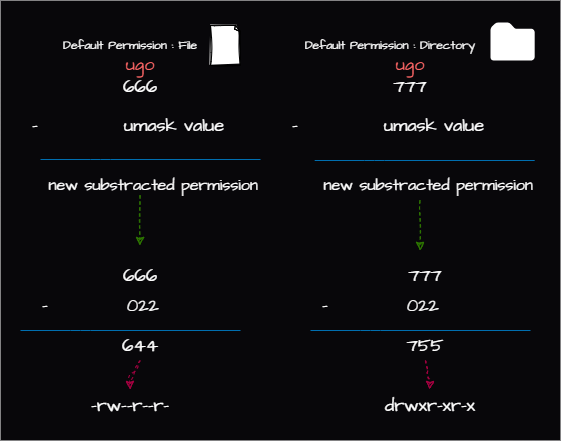

The diagram above was exported from draw.io. Its source (the exported page's mxGraphModel, read from the mxfile embedded in the PNG):
<mxGraphModel dx="557" dy="799" grid="1" gridSize="10" guides="1" tooltips="1" connect="1" arrows="1" fold="1" page="1" pageScale="1" pageWidth="850" pageHeight="1100" math="0" shadow="0">
  <root>
    <mxCell id="0" />
    <mxCell id="1" parent="0" />
    <mxCell id="2" value="" style="rounded=0;whiteSpace=wrap;html=1;strokeColor=none;connectable=0;allowArrows=0;expand=0;recursiveResize=0;movable=0;resizable=0;fillColor=#08070A;" parent="1" vertex="1">
      <mxGeometry width="560" height="440" as="geometry" />
    </mxCell>
    <mxCell id="4" value="&lt;font data-font-src=&quot;https://fonts.googleapis.com/css?family=Architects+Daughter&quot; face=&quot;Architects Daughter&quot;&gt;Default Permission : File&lt;/font&gt;" style="text;html=1;strokeColor=none;fillColor=none;align=center;verticalAlign=middle;whiteSpace=wrap;rounded=0;sketch=1;fontColor=#FFFFFF;" parent="1" vertex="1">
      <mxGeometry x="20" y="30" width="220" height="30" as="geometry" />
    </mxCell>
    <mxCell id="5" value="" style="whiteSpace=wrap;html=1;shape=mxgraph.basic.document;sketch=1;fontFamily=Architects Daughter;fontSource=https%3A%2F%2Ffonts.googleapis.com%2Fcss%3Ffamily%3DArchitects%2BDaughter;" parent="1" vertex="1">
      <mxGeometry x="210" y="25" width="30" height="40" as="geometry" />
    </mxCell>
    <mxCell id="6" value="&lt;font style=&quot;font-size: 18px;&quot; data-font-src=&quot;https://fonts.googleapis.com/css?family=Architects+Daughter&quot; face=&quot;Architects Daughter&quot;&gt;&lt;font color=&quot;#ff6666&quot;&gt;ugo&lt;/font&gt;&lt;br&gt;&lt;font color=&quot;#ffffff&quot;&gt;666&lt;/font&gt;&lt;/font&gt;" style="text;html=1;strokeColor=none;fillColor=none;align=center;verticalAlign=middle;whiteSpace=wrap;rounded=0;sketch=1;" parent="1" vertex="1">
      <mxGeometry x="30" y="60" width="220" height="30" as="geometry" />
    </mxCell>
    <mxCell id="7" value="&lt;font data-font-src=&quot;https://fonts.googleapis.com/css?family=Architects+Daughter&quot; face=&quot;Architects Daughter&quot;&gt;Default Permission : Directory&lt;/font&gt;" style="text;html=1;strokeColor=none;fillColor=none;align=center;verticalAlign=middle;whiteSpace=wrap;rounded=0;sketch=1;fontColor=#FFFFFF;" parent="1" vertex="1">
      <mxGeometry x="280" y="30" width="220" height="30" as="geometry" />
    </mxCell>
    <mxCell id="12" value="" style="aspect=fixed;pointerEvents=1;shadow=0;dashed=0;html=1;strokeColor=none;labelPosition=center;verticalLabelPosition=bottom;verticalAlign=top;align=center;fillColor=#FFFFFF;shape=mxgraph.mscae.enterprise.folder;fontFamily=Architects Daughter;fontSource=https%3A%2F%2Ffonts.googleapis.com%2Fcss%3Ffamily%3DArchitects%2BDaughter;fontSize=15;" parent="1" vertex="1">
      <mxGeometry x="490" y="22" width="44.19" height="38" as="geometry" />
    </mxCell>
    <mxCell id="14" value="&lt;font color=&quot;#ffffff&quot; style=&quot;font-size: 18px;&quot; face=&quot;Architects Daughter&quot;&gt;-&amp;nbsp; &amp;nbsp; &amp;nbsp; &amp;nbsp; &amp;nbsp; &amp;nbsp; umask value&lt;/font&gt;" style="text;html=1;strokeColor=none;fillColor=none;align=left;verticalAlign=middle;whiteSpace=wrap;rounded=0;sketch=1;" parent="1" vertex="1">
      <mxGeometry x="30" y="110" width="220" height="30" as="geometry" />
    </mxCell>
    <mxCell id="17" value="&lt;font color=&quot;#ffffff&quot; style=&quot;font-size: 18px;&quot; face=&quot;Architects Daughter&quot;&gt;-&amp;nbsp; &amp;nbsp; &amp;nbsp; &amp;nbsp; &amp;nbsp; &amp;nbsp; umask value&lt;/font&gt;" style="text;html=1;strokeColor=none;fillColor=none;align=left;verticalAlign=middle;whiteSpace=wrap;rounded=0;sketch=1;" parent="1" vertex="1">
      <mxGeometry x="290" y="110" width="220" height="30" as="geometry" />
    </mxCell>
    <mxCell id="18" value="" style="endArrow=classic;html=1;fontFamily=Architects Daughter;fontSource=https%3A%2F%2Ffonts.googleapis.com%2Fcss%3Ffamily%3DArchitects%2BDaughter;fontSize=14;sketch=1;curveFitting=1;jiggle=2;dashed=1;fontColor=#FFFFFF;fillColor=#60a917;strokeColor=#2D7600;" parent="1" edge="1">
      <mxGeometry width="50" height="50" relative="1" as="geometry">
        <mxPoint x="139.5" y="195" as="sourcePoint" />
        <mxPoint x="139.5" y="245" as="targetPoint" />
      </mxGeometry>
    </mxCell>
    <mxCell id="19" value="" style="endArrow=classic;html=1;fontFamily=Architects Daughter;fontSource=https%3A%2F%2Ffonts.googleapis.com%2Fcss%3Ffamily%3DArchitects%2BDaughter;fontSize=14;sketch=1;curveFitting=1;jiggle=2;dashed=1;fontColor=#FFFFFF;fillColor=#60a917;strokeColor=#2D7600;" parent="1" edge="1">
      <mxGeometry width="50" height="50" relative="1" as="geometry">
        <mxPoint x="419.5" y="200" as="sourcePoint" />
        <mxPoint x="419.5" y="250" as="targetPoint" />
      </mxGeometry>
    </mxCell>
    <mxCell id="20" value="&lt;font style=&quot;font-size: 18px;&quot; data-font-src=&quot;https://fonts.googleapis.com/css?family=Architects+Daughter&quot; face=&quot;Architects Daughter&quot;&gt;666&lt;/font&gt;" style="text;html=1;strokeColor=none;fillColor=none;align=center;verticalAlign=middle;whiteSpace=wrap;rounded=0;sketch=1;fontColor=#FFFFFF;" parent="1" vertex="1">
      <mxGeometry x="115" y="260" width="50" height="30" as="geometry" />
    </mxCell>
    <mxCell id="21" value="&lt;font style=&quot;font-size: 18px;&quot; face=&quot;Architects Daughter&quot;&gt;-&amp;nbsp; &amp;nbsp; &amp;nbsp; &amp;nbsp; &amp;nbsp; &amp;nbsp;022&lt;/font&gt;" style="text;html=1;strokeColor=none;fillColor=none;align=left;verticalAlign=middle;whiteSpace=wrap;rounded=0;sketch=1;fontColor=#FFFFFF;" parent="1" vertex="1">
      <mxGeometry x="40" y="290" width="220" height="30" as="geometry" />
    </mxCell>
    <mxCell id="22" value="" style="endArrow=none;html=1;fontFamily=Architects Daughter;fontSource=https%3A%2F%2Ffonts.googleapis.com%2Fcss%3Ffamily%3DArchitects%2BDaughter;fontSize=14;fontColor=#FFFFFF;fillColor=#1ba1e2;strokeColor=#006EAF;" parent="1" edge="1">
      <mxGeometry width="50" height="50" relative="1" as="geometry">
        <mxPoint x="20" y="330" as="sourcePoint" />
        <mxPoint x="240" y="330" as="targetPoint" />
        <Array as="points">
          <mxPoint x="80" y="330" />
        </Array>
      </mxGeometry>
    </mxCell>
    <mxCell id="23" value="" style="endArrow=none;html=1;fontFamily=Architects Daughter;fontSource=https%3A%2F%2Ffonts.googleapis.com%2Fcss%3Ffamily%3DArchitects%2BDaughter;fontSize=14;fontColor=#FFFFFF;fillColor=#1ba1e2;strokeColor=#006EAF;" parent="1" edge="1">
      <mxGeometry width="50" height="50" relative="1" as="geometry">
        <mxPoint x="40" y="159" as="sourcePoint" />
        <mxPoint x="260" y="159" as="targetPoint" />
        <Array as="points">
          <mxPoint x="100" y="159" />
        </Array>
      </mxGeometry>
    </mxCell>
    <mxCell id="24" value="" style="endArrow=none;html=1;fontFamily=Architects Daughter;fontSource=https%3A%2F%2Ffonts.googleapis.com%2Fcss%3Ffamily%3DArchitects%2BDaughter;fontSize=14;fontColor=#FFFFFF;fillColor=#1ba1e2;strokeColor=#006EAF;" parent="1" edge="1">
      <mxGeometry width="50" height="50" relative="1" as="geometry">
        <mxPoint x="314.19" y="160" as="sourcePoint" />
        <mxPoint x="534.19" y="160" as="targetPoint" />
        <Array as="points">
          <mxPoint x="374.19" y="160" />
        </Array>
      </mxGeometry>
    </mxCell>
    <mxCell id="25" value="&lt;font color=&quot;#ffffff&quot; style=&quot;font-size: 16px;&quot; face=&quot;Architects Daughter&quot;&gt;&amp;nbsp;new substracted permission&lt;/font&gt;" style="text;html=1;strokeColor=none;fillColor=none;align=left;verticalAlign=middle;whiteSpace=wrap;rounded=0;sketch=1;" parent="1" vertex="1">
      <mxGeometry x="40" y="170" width="220" height="30" as="geometry" />
    </mxCell>
    <mxCell id="26" value="&lt;font color=&quot;#ffffff&quot; style=&quot;font-size: 16px;&quot; face=&quot;Architects Daughter&quot;&gt;&amp;nbsp;new substracted permission&lt;/font&gt;" style="text;html=1;strokeColor=none;fillColor=none;align=left;verticalAlign=middle;whiteSpace=wrap;rounded=0;sketch=1;" parent="1" vertex="1">
      <mxGeometry x="315" y="170" width="220" height="30" as="geometry" />
    </mxCell>
    <mxCell id="27" value="&lt;font style=&quot;font-size: 18px;&quot; data-font-src=&quot;https://fonts.googleapis.com/css?family=Architects+Daughter&quot; face=&quot;Architects Daughter&quot;&gt;644&lt;/font&gt;" style="text;html=1;strokeColor=none;fillColor=none;align=center;verticalAlign=middle;whiteSpace=wrap;rounded=0;sketch=1;fontColor=#FFFFFF;" parent="1" vertex="1">
      <mxGeometry x="30" y="330" width="220" height="30" as="geometry" />
    </mxCell>
    <mxCell id="28" value="&lt;font style=&quot;font-size: 18px;&quot; data-font-src=&quot;https://fonts.googleapis.com/css?family=Architects+Daughter&quot; face=&quot;Architects Daughter&quot;&gt;777&lt;/font&gt;" style="text;html=1;strokeColor=none;fillColor=none;align=center;verticalAlign=middle;whiteSpace=wrap;rounded=0;sketch=1;fontColor=#FFFFFF;" parent="1" vertex="1">
      <mxGeometry x="315" y="260" width="220" height="30" as="geometry" />
    </mxCell>
    <mxCell id="29" value="&lt;font style=&quot;font-size: 18px;&quot; face=&quot;Architects Daughter&quot;&gt;-&amp;nbsp; &amp;nbsp; &amp;nbsp; &amp;nbsp; &amp;nbsp; &amp;nbsp;022&lt;/font&gt;" style="text;html=1;strokeColor=none;fillColor=none;align=left;verticalAlign=middle;whiteSpace=wrap;rounded=0;sketch=1;fontColor=#FFFFFF;" parent="1" vertex="1">
      <mxGeometry x="320" y="290" width="220" height="30" as="geometry" />
    </mxCell>
    <mxCell id="30" value="" style="endArrow=none;html=1;fontFamily=Architects Daughter;fontSource=https%3A%2F%2Ffonts.googleapis.com%2Fcss%3Ffamily%3DArchitects%2BDaughter;fontSize=14;fontColor=#FFFFFF;fillColor=#1ba1e2;strokeColor=#006EAF;" parent="1" edge="1">
      <mxGeometry width="50" height="50" relative="1" as="geometry">
        <mxPoint x="310" y="330" as="sourcePoint" />
        <mxPoint x="530" y="330" as="targetPoint" />
        <Array as="points">
          <mxPoint x="370" y="330" />
        </Array>
      </mxGeometry>
    </mxCell>
    <mxCell id="31" value="&lt;font style=&quot;font-size: 18px;&quot; data-font-src=&quot;https://fonts.googleapis.com/css?family=Architects+Daughter&quot; face=&quot;Architects Daughter&quot;&gt;755&lt;/font&gt;" style="text;html=1;strokeColor=none;fillColor=none;align=center;verticalAlign=middle;whiteSpace=wrap;rounded=0;sketch=1;fontColor=#FFFFFF;" parent="1" vertex="1">
      <mxGeometry x="315" y="330" width="220" height="30" as="geometry" />
    </mxCell>
    <mxCell id="32" value="&lt;font style=&quot;font-size: 18px;&quot; data-font-src=&quot;https://fonts.googleapis.com/css?family=Architects+Daughter&quot; face=&quot;Architects Daughter&quot;&gt;-rw--r--r-&lt;/font&gt;" style="text;html=1;strokeColor=none;fillColor=none;align=center;verticalAlign=middle;whiteSpace=wrap;rounded=0;sketch=1;fontColor=#FFFFFF;" parent="1" vertex="1">
      <mxGeometry x="20" y="390" width="220" height="30" as="geometry" />
    </mxCell>
    <mxCell id="33" value="&lt;font style=&quot;font-size: 18px;&quot; data-font-src=&quot;https://fonts.googleapis.com/css?family=Architects+Daughter&quot; face=&quot;Architects Daughter&quot;&gt;drwxr-xr-x&lt;/font&gt;" style="text;html=1;strokeColor=none;fillColor=none;align=center;verticalAlign=middle;whiteSpace=wrap;rounded=0;sketch=1;fontColor=#FFFFFF;" parent="1" vertex="1">
      <mxGeometry x="320" y="390" width="220" height="30" as="geometry" />
    </mxCell>
    <mxCell id="36" value="" style="endArrow=classic;html=1;fontFamily=Architects Daughter;fontSource=https%3A%2F%2Ffonts.googleapis.com%2Fcss%3Ffamily%3DArchitects%2BDaughter;fontSize=14;sketch=1;curveFitting=1;jiggle=2;dashed=1;entryX=0.546;entryY=-0.033;entryDx=0;entryDy=0;entryPerimeter=0;fontColor=#FFFFFF;exitX=0.5;exitY=1;exitDx=0;exitDy=0;fillColor=#d80073;strokeColor=#A50040;" parent="1" edge="1" source="31">
      <mxGeometry width="50" height="50" relative="1" as="geometry">
        <mxPoint x="429.5" y="370" as="sourcePoint" />
        <mxPoint x="429.62" y="389.01" as="targetPoint" />
        <Array as="points">
          <mxPoint x="429.5" y="380" />
        </Array>
      </mxGeometry>
    </mxCell>
    <mxCell id="37" value="" style="endArrow=classic;html=1;fontFamily=Architects Daughter;fontSource=https%3A%2F%2Ffonts.googleapis.com%2Fcss%3Ffamily%3DArchitects%2BDaughter;fontSize=14;sketch=1;curveFitting=1;jiggle=2;dashed=1;entryX=0.546;entryY=-0.033;entryDx=0;entryDy=0;entryPerimeter=0;fontColor=#FFFFFF;exitX=0.5;exitY=1;exitDx=0;exitDy=0;fillColor=#d80073;strokeColor=#A50040;" parent="1" edge="1" source="27">
      <mxGeometry width="50" height="50" relative="1" as="geometry">
        <mxPoint x="130" y="370" as="sourcePoint" />
        <mxPoint x="129.62" y="389.01" as="targetPoint" />
        <Array as="points">
          <mxPoint x="129.5" y="380" />
        </Array>
      </mxGeometry>
    </mxCell>
    <mxCell id="40" value="&lt;font style=&quot;font-size: 18px;&quot; data-font-src=&quot;https://fonts.googleapis.com/css?family=Architects+Daughter&quot; face=&quot;Architects Daughter&quot;&gt;&lt;font color=&quot;#ff6666&quot;&gt;ugo&lt;/font&gt;&lt;br&gt;&lt;font color=&quot;#ffffff&quot;&gt;777&lt;/font&gt;&lt;br&gt;&lt;/font&gt;" style="text;html=1;strokeColor=none;fillColor=none;align=center;verticalAlign=middle;whiteSpace=wrap;rounded=0;sketch=1;" parent="1" vertex="1">
      <mxGeometry x="300" y="60" width="220" height="30" as="geometry" />
    </mxCell>
  </root>
</mxGraphModel>